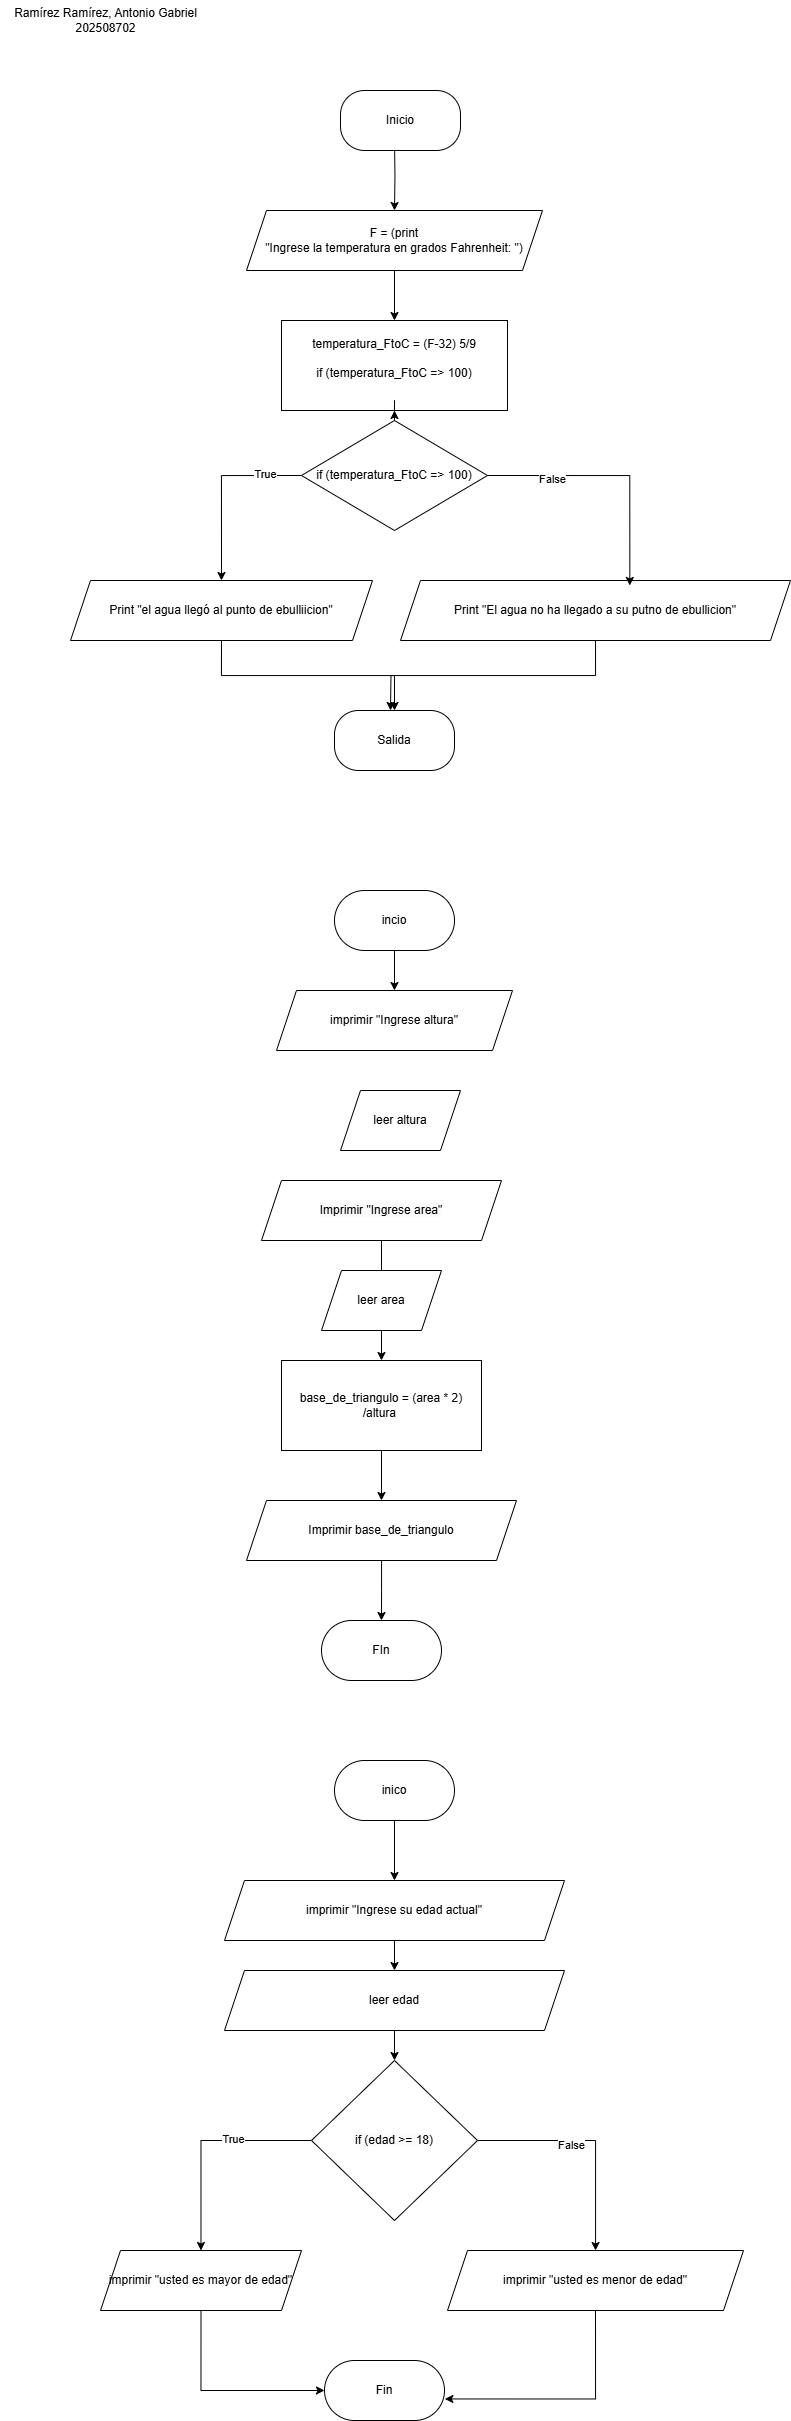

The diagram above was exported from draw.io. Its source (the exported page's mxGraphModel, read from the mxfile embedded in the PNG):
<mxGraphModel dx="1678" dy="928" grid="1" gridSize="10" guides="1" tooltips="1" connect="1" arrows="1" fold="1" page="1" pageScale="1" pageWidth="827" pageHeight="1169" math="0" shadow="0">
  <root>
    <mxCell id="0" />
    <mxCell id="1" parent="0" />
    <mxCell id="L6ibwcZqbPdTsbd80rwH-10" value="" style="edgeStyle=orthogonalEdgeStyle;rounded=0;orthogonalLoop=1;jettySize=auto;html=1;" parent="1" target="L6ibwcZqbPdTsbd80rwH-3" edge="1">
      <mxGeometry relative="1" as="geometry">
        <mxPoint x="414" y="150" as="sourcePoint" />
      </mxGeometry>
    </mxCell>
    <mxCell id="L6ibwcZqbPdTsbd80rwH-11" value="" style="edgeStyle=orthogonalEdgeStyle;rounded=0;orthogonalLoop=1;jettySize=auto;html=1;" parent="1" source="L6ibwcZqbPdTsbd80rwH-3" target="L6ibwcZqbPdTsbd80rwH-4" edge="1">
      <mxGeometry relative="1" as="geometry" />
    </mxCell>
    <mxCell id="L6ibwcZqbPdTsbd80rwH-3" value="&lt;div&gt;F = (print&lt;/div&gt;&quot;Ingrese la temperatura en grados Fahrenheit: &quot;)" style="shape=parallelogram;perimeter=parallelogramPerimeter;whiteSpace=wrap;html=1;fixedSize=1;" parent="1" vertex="1">
      <mxGeometry x="266" y="220" width="296" height="60" as="geometry" />
    </mxCell>
    <mxCell id="L6ibwcZqbPdTsbd80rwH-4" value="&lt;div&gt;&lt;br&gt;&lt;/div&gt;&lt;div&gt;temperatura_FtoC =&lt;span style=&quot;background-color: transparent; color: light-dark(rgb(0, 0, 0), rgb(255, 255, 255));&quot;&gt;&amp;nbsp;(F-32) 5/9&lt;/span&gt;&lt;/div&gt;&lt;div&gt;&lt;br&gt;&lt;/div&gt;&lt;div&gt;if (&lt;span style=&quot;background-color: transparent; color: light-dark(rgb(0, 0, 0), rgb(255, 255, 255));&quot;&gt;temperatura_FtoC =&amp;gt; 100)&lt;/span&gt;&lt;/div&gt;&lt;br&gt;&lt;div&gt;&lt;br&gt;&lt;/div&gt;" style="rounded=0;whiteSpace=wrap;html=1;" parent="1" vertex="1">
      <mxGeometry x="301" y="330" width="226" height="90" as="geometry" />
    </mxCell>
    <mxCell id="L6ibwcZqbPdTsbd80rwH-22" style="edgeStyle=orthogonalEdgeStyle;rounded=0;orthogonalLoop=1;jettySize=auto;html=1;entryX=0.5;entryY=1;entryDx=0;entryDy=0;" parent="1" source="L6ibwcZqbPdTsbd80rwH-5" target="L6ibwcZqbPdTsbd80rwH-4" edge="1">
      <mxGeometry relative="1" as="geometry" />
    </mxCell>
    <mxCell id="L6ibwcZqbPdTsbd80rwH-23" style="edgeStyle=orthogonalEdgeStyle;rounded=0;orthogonalLoop=1;jettySize=auto;html=1;exitX=0;exitY=0.5;exitDx=0;exitDy=0;entryX=0.5;entryY=0;entryDx=0;entryDy=0;" parent="1" source="L6ibwcZqbPdTsbd80rwH-5" target="L6ibwcZqbPdTsbd80rwH-7" edge="1">
      <mxGeometry relative="1" as="geometry" />
    </mxCell>
    <mxCell id="L6ibwcZqbPdTsbd80rwH-25" value="True" style="edgeLabel;html=1;align=center;verticalAlign=middle;resizable=0;points=[];" parent="L6ibwcZqbPdTsbd80rwH-23" vertex="1" connectable="0">
      <mxGeometry x="-0.6087" y="-2" relative="1" as="geometry">
        <mxPoint as="offset" />
      </mxGeometry>
    </mxCell>
    <mxCell id="L6ibwcZqbPdTsbd80rwH-5" value="&lt;div&gt;&lt;br&gt;&lt;/div&gt;if (&lt;span style=&quot;color: light-dark(rgb(0, 0, 0), rgb(255, 255, 255)); background-color: transparent;&quot;&gt;temperatura_FtoC =&amp;gt; 100)&lt;/span&gt;&lt;div&gt;&lt;span style=&quot;color: light-dark(rgb(0, 0, 0), rgb(255, 255, 255)); background-color: transparent;&quot;&gt;&lt;br&gt;&lt;/span&gt;&lt;/div&gt;" style="rhombus;whiteSpace=wrap;html=1;" parent="1" vertex="1">
      <mxGeometry x="321" y="430" width="186" height="110" as="geometry" />
    </mxCell>
    <mxCell id="L6ibwcZqbPdTsbd80rwH-20" style="edgeStyle=orthogonalEdgeStyle;rounded=0;orthogonalLoop=1;jettySize=auto;html=1;exitX=0.5;exitY=1;exitDx=0;exitDy=0;entryX=0.5;entryY=0;entryDx=0;entryDy=0;" parent="1" source="L6ibwcZqbPdTsbd80rwH-7" target="L6ibwcZqbPdTsbd80rwH-14" edge="1">
      <mxGeometry relative="1" as="geometry" />
    </mxCell>
    <mxCell id="L6ibwcZqbPdTsbd80rwH-7" value="&lt;div&gt;Print &quot;el agua llegó al punto de ebulliicion&quot;&lt;/div&gt;" style="shape=parallelogram;perimeter=parallelogramPerimeter;whiteSpace=wrap;html=1;fixedSize=1;" parent="1" vertex="1">
      <mxGeometry x="90" y="590" width="302" height="60" as="geometry" />
    </mxCell>
    <mxCell id="L6ibwcZqbPdTsbd80rwH-21" style="edgeStyle=orthogonalEdgeStyle;rounded=0;orthogonalLoop=1;jettySize=auto;html=1;exitX=0.5;exitY=1;exitDx=0;exitDy=0;" parent="1" source="L6ibwcZqbPdTsbd80rwH-8" edge="1">
      <mxGeometry relative="1" as="geometry">
        <mxPoint x="410" y="720" as="targetPoint" />
      </mxGeometry>
    </mxCell>
    <mxCell id="L6ibwcZqbPdTsbd80rwH-8" value="&lt;div&gt;Print &quot;El agua no ha llegado a su putno de ebullicion&quot;&lt;/div&gt;" style="shape=parallelogram;perimeter=parallelogramPerimeter;whiteSpace=wrap;html=1;fixedSize=1;" parent="1" vertex="1">
      <mxGeometry x="420" y="590" width="390" height="60" as="geometry" />
    </mxCell>
    <mxCell id="L6ibwcZqbPdTsbd80rwH-14" value="Salida" style="rounded=1;whiteSpace=wrap;html=1;arcSize=40;" parent="1" vertex="1">
      <mxGeometry x="354" y="720" width="120" height="60" as="geometry" />
    </mxCell>
    <mxCell id="L6ibwcZqbPdTsbd80rwH-15" value="Inicio" style="rounded=1;whiteSpace=wrap;html=1;arcSize=40;" parent="1" vertex="1">
      <mxGeometry x="360" y="100" width="120" height="60" as="geometry" />
    </mxCell>
    <mxCell id="L6ibwcZqbPdTsbd80rwH-24" style="edgeStyle=orthogonalEdgeStyle;rounded=0;orthogonalLoop=1;jettySize=auto;html=1;exitX=1;exitY=0.5;exitDx=0;exitDy=0;entryX=0.588;entryY=0.083;entryDx=0;entryDy=0;entryPerimeter=0;" parent="1" source="L6ibwcZqbPdTsbd80rwH-5" target="L6ibwcZqbPdTsbd80rwH-8" edge="1">
      <mxGeometry relative="1" as="geometry" />
    </mxCell>
    <mxCell id="L6ibwcZqbPdTsbd80rwH-26" value="False" style="edgeLabel;html=1;align=center;verticalAlign=middle;resizable=0;points=[];" parent="L6ibwcZqbPdTsbd80rwH-24" vertex="1" connectable="0">
      <mxGeometry x="-0.4883" y="-3" relative="1" as="geometry">
        <mxPoint as="offset" />
      </mxGeometry>
    </mxCell>
    <mxCell id="L6ibwcZqbPdTsbd80rwH-28" value="Ramírez Ramírez, Antonio Gabriel&lt;div&gt;202508702&lt;/div&gt;" style="text;html=1;align=center;verticalAlign=middle;resizable=0;points=[];autosize=1;strokeColor=none;fillColor=none;" parent="1" vertex="1">
      <mxGeometry x="20" y="10" width="210" height="40" as="geometry" />
    </mxCell>
    <mxCell id="EQYJEPt1UiemQ2J8pEpr-8" value="" style="edgeStyle=orthogonalEdgeStyle;rounded=0;orthogonalLoop=1;jettySize=auto;html=1;" edge="1" parent="1" source="EQYJEPt1UiemQ2J8pEpr-2" target="EQYJEPt1UiemQ2J8pEpr-3">
      <mxGeometry relative="1" as="geometry" />
    </mxCell>
    <mxCell id="EQYJEPt1UiemQ2J8pEpr-2" value="incio" style="rounded=1;whiteSpace=wrap;html=1;arcSize=50;" vertex="1" parent="1">
      <mxGeometry x="354" y="900" width="120" height="60" as="geometry" />
    </mxCell>
    <mxCell id="EQYJEPt1UiemQ2J8pEpr-3" value="imprimir &quot;Ingrese altura&quot;" style="shape=parallelogram;perimeter=parallelogramPerimeter;whiteSpace=wrap;html=1;fixedSize=1;" vertex="1" parent="1">
      <mxGeometry x="296" y="1000" width="236" height="60" as="geometry" />
    </mxCell>
    <mxCell id="EQYJEPt1UiemQ2J8pEpr-10" value="" style="edgeStyle=orthogonalEdgeStyle;rounded=0;orthogonalLoop=1;jettySize=auto;html=1;" edge="1" parent="1" source="EQYJEPt1UiemQ2J8pEpr-4" target="EQYJEPt1UiemQ2J8pEpr-5">
      <mxGeometry relative="1" as="geometry" />
    </mxCell>
    <mxCell id="EQYJEPt1UiemQ2J8pEpr-4" value="&lt;span style=&quot;color: rgb(0, 0, 0); font-family: Helvetica; font-size: 12px; font-style: normal; font-variant-ligatures: normal; font-variant-caps: normal; font-weight: 400; letter-spacing: normal; orphans: 2; text-align: center; text-indent: 0px; text-transform: none; widows: 2; word-spacing: 0px; -webkit-text-stroke-width: 0px; white-space: normal; background-color: rgb(251, 251, 251); text-decoration-thickness: initial; text-decoration-style: initial; text-decoration-color: initial; float: none; display: inline !important;&quot;&gt;Imprimir &quot;Ingrese area&quot;&lt;/span&gt;" style="shape=parallelogram;perimeter=parallelogramPerimeter;whiteSpace=wrap;html=1;fixedSize=1;" vertex="1" parent="1">
      <mxGeometry x="281" y="1190" width="240" height="60" as="geometry" />
    </mxCell>
    <mxCell id="EQYJEPt1UiemQ2J8pEpr-11" value="" style="edgeStyle=orthogonalEdgeStyle;rounded=0;orthogonalLoop=1;jettySize=auto;html=1;" edge="1" parent="1" source="EQYJEPt1UiemQ2J8pEpr-5" target="EQYJEPt1UiemQ2J8pEpr-6">
      <mxGeometry relative="1" as="geometry" />
    </mxCell>
    <mxCell id="EQYJEPt1UiemQ2J8pEpr-5" value="base_de_triangulo = (area * 2) /altura&amp;nbsp;" style="rounded=0;whiteSpace=wrap;html=1;" vertex="1" parent="1">
      <mxGeometry x="301" y="1370" width="200" height="90" as="geometry" />
    </mxCell>
    <mxCell id="EQYJEPt1UiemQ2J8pEpr-12" value="" style="edgeStyle=orthogonalEdgeStyle;rounded=0;orthogonalLoop=1;jettySize=auto;html=1;" edge="1" parent="1" source="EQYJEPt1UiemQ2J8pEpr-6">
      <mxGeometry relative="1" as="geometry">
        <mxPoint x="401" y="1630" as="targetPoint" />
      </mxGeometry>
    </mxCell>
    <mxCell id="EQYJEPt1UiemQ2J8pEpr-6" value="Imprimir base_de_triangulo" style="shape=parallelogram;perimeter=parallelogramPerimeter;whiteSpace=wrap;html=1;fixedSize=1;" vertex="1" parent="1">
      <mxGeometry x="266" y="1510" width="270" height="60" as="geometry" />
    </mxCell>
    <mxCell id="EQYJEPt1UiemQ2J8pEpr-7" value="FIn" style="rounded=1;whiteSpace=wrap;html=1;arcSize=50;" vertex="1" parent="1">
      <mxGeometry x="341" y="1630" width="120" height="60" as="geometry" />
    </mxCell>
    <mxCell id="EQYJEPt1UiemQ2J8pEpr-23" value="" style="edgeStyle=orthogonalEdgeStyle;rounded=0;orthogonalLoop=1;jettySize=auto;html=1;" edge="1" parent="1" source="EQYJEPt1UiemQ2J8pEpr-13" target="EQYJEPt1UiemQ2J8pEpr-14">
      <mxGeometry relative="1" as="geometry" />
    </mxCell>
    <mxCell id="EQYJEPt1UiemQ2J8pEpr-13" value="inico" style="rounded=1;whiteSpace=wrap;html=1;arcSize=50;" vertex="1" parent="1">
      <mxGeometry x="354" y="1770" width="120" height="60" as="geometry" />
    </mxCell>
    <mxCell id="EQYJEPt1UiemQ2J8pEpr-32" value="" style="edgeStyle=orthogonalEdgeStyle;rounded=0;orthogonalLoop=1;jettySize=auto;html=1;" edge="1" parent="1" source="EQYJEPt1UiemQ2J8pEpr-14" target="EQYJEPt1UiemQ2J8pEpr-30">
      <mxGeometry relative="1" as="geometry" />
    </mxCell>
    <mxCell id="EQYJEPt1UiemQ2J8pEpr-14" value="imprimir &quot;Ingrese su edad actual&quot;" style="shape=parallelogram;perimeter=parallelogramPerimeter;whiteSpace=wrap;html=1;fixedSize=1;" vertex="1" parent="1">
      <mxGeometry x="244" y="1890" width="340" height="60" as="geometry" />
    </mxCell>
    <mxCell id="EQYJEPt1UiemQ2J8pEpr-19" style="edgeStyle=orthogonalEdgeStyle;rounded=0;orthogonalLoop=1;jettySize=auto;html=1;exitX=0;exitY=0.5;exitDx=0;exitDy=0;" edge="1" parent="1" source="EQYJEPt1UiemQ2J8pEpr-16" target="EQYJEPt1UiemQ2J8pEpr-17">
      <mxGeometry relative="1" as="geometry" />
    </mxCell>
    <mxCell id="EQYJEPt1UiemQ2J8pEpr-21" value="True" style="edgeLabel;html=1;align=center;verticalAlign=middle;resizable=0;points=[];" vertex="1" connectable="0" parent="EQYJEPt1UiemQ2J8pEpr-19">
      <mxGeometry x="-0.2813" y="-2" relative="1" as="geometry">
        <mxPoint as="offset" />
      </mxGeometry>
    </mxCell>
    <mxCell id="EQYJEPt1UiemQ2J8pEpr-20" style="edgeStyle=orthogonalEdgeStyle;rounded=0;orthogonalLoop=1;jettySize=auto;html=1;exitX=1;exitY=0.5;exitDx=0;exitDy=0;" edge="1" parent="1" source="EQYJEPt1UiemQ2J8pEpr-16" target="EQYJEPt1UiemQ2J8pEpr-18">
      <mxGeometry relative="1" as="geometry" />
    </mxCell>
    <mxCell id="EQYJEPt1UiemQ2J8pEpr-22" value="False" style="edgeLabel;html=1;align=center;verticalAlign=middle;resizable=0;points=[];" vertex="1" connectable="0" parent="EQYJEPt1UiemQ2J8pEpr-20">
      <mxGeometry x="-0.1872" y="-4" relative="1" as="geometry">
        <mxPoint as="offset" />
      </mxGeometry>
    </mxCell>
    <mxCell id="EQYJEPt1UiemQ2J8pEpr-16" value="&lt;br&gt;&lt;span style=&quot;color: rgb(0, 0, 0); font-family: Helvetica; font-size: 12px; font-style: normal; font-variant-ligatures: normal; font-variant-caps: normal; font-weight: 400; letter-spacing: normal; orphans: 2; text-align: center; text-indent: 0px; text-transform: none; widows: 2; word-spacing: 0px; -webkit-text-stroke-width: 0px; white-space: normal; background-color: rgb(251, 251, 251); text-decoration-thickness: initial; text-decoration-style: initial; text-decoration-color: initial; float: none; display: inline !important;&quot;&gt;if (edad &amp;gt;= 18)&lt;/span&gt;&lt;div&gt;&lt;br/&gt;&lt;/div&gt;" style="rhombus;whiteSpace=wrap;html=1;" vertex="1" parent="1">
      <mxGeometry x="331" y="2070" width="166" height="160" as="geometry" />
    </mxCell>
    <mxCell id="EQYJEPt1UiemQ2J8pEpr-26" style="edgeStyle=orthogonalEdgeStyle;rounded=0;orthogonalLoop=1;jettySize=auto;html=1;exitX=0.5;exitY=1;exitDx=0;exitDy=0;entryX=0;entryY=0.5;entryDx=0;entryDy=0;" edge="1" parent="1" source="EQYJEPt1UiemQ2J8pEpr-17" target="EQYJEPt1UiemQ2J8pEpr-25">
      <mxGeometry relative="1" as="geometry" />
    </mxCell>
    <mxCell id="EQYJEPt1UiemQ2J8pEpr-17" value="imprimir &quot;usted es mayor de edad&quot;" style="shape=parallelogram;perimeter=parallelogramPerimeter;whiteSpace=wrap;html=1;fixedSize=1;" vertex="1" parent="1">
      <mxGeometry x="120" y="2260" width="201" height="60" as="geometry" />
    </mxCell>
    <mxCell id="EQYJEPt1UiemQ2J8pEpr-18" value="imprimir &quot;usted es menor de edad&quot;" style="shape=parallelogram;perimeter=parallelogramPerimeter;whiteSpace=wrap;html=1;fixedSize=1;" vertex="1" parent="1">
      <mxGeometry x="467" y="2260" width="296" height="60" as="geometry" />
    </mxCell>
    <mxCell id="EQYJEPt1UiemQ2J8pEpr-25" value="Fin" style="rounded=1;whiteSpace=wrap;html=1;arcSize=50;" vertex="1" parent="1">
      <mxGeometry x="344" y="2370" width="120" height="60" as="geometry" />
    </mxCell>
    <mxCell id="EQYJEPt1UiemQ2J8pEpr-27" style="edgeStyle=orthogonalEdgeStyle;rounded=0;orthogonalLoop=1;jettySize=auto;html=1;exitX=0.5;exitY=1;exitDx=0;exitDy=0;entryX=1.003;entryY=0.641;entryDx=0;entryDy=0;entryPerimeter=0;" edge="1" parent="1" source="EQYJEPt1UiemQ2J8pEpr-18" target="EQYJEPt1UiemQ2J8pEpr-25">
      <mxGeometry relative="1" as="geometry" />
    </mxCell>
    <mxCell id="EQYJEPt1UiemQ2J8pEpr-28" value="leer altura" style="shape=parallelogram;perimeter=parallelogramPerimeter;whiteSpace=wrap;html=1;fixedSize=1;" vertex="1" parent="1">
      <mxGeometry x="360" y="1100" width="120" height="60" as="geometry" />
    </mxCell>
    <mxCell id="EQYJEPt1UiemQ2J8pEpr-29" value="leer area" style="shape=parallelogram;perimeter=parallelogramPerimeter;whiteSpace=wrap;html=1;fixedSize=1;" vertex="1" parent="1">
      <mxGeometry x="341" y="1280" width="120" height="60" as="geometry" />
    </mxCell>
    <mxCell id="EQYJEPt1UiemQ2J8pEpr-33" value="" style="edgeStyle=orthogonalEdgeStyle;rounded=0;orthogonalLoop=1;jettySize=auto;html=1;" edge="1" parent="1" source="EQYJEPt1UiemQ2J8pEpr-30" target="EQYJEPt1UiemQ2J8pEpr-16">
      <mxGeometry relative="1" as="geometry" />
    </mxCell>
    <mxCell id="EQYJEPt1UiemQ2J8pEpr-30" value="leer edad" style="shape=parallelogram;perimeter=parallelogramPerimeter;whiteSpace=wrap;html=1;fixedSize=1;" vertex="1" parent="1">
      <mxGeometry x="244" y="1980" width="340" height="60" as="geometry" />
    </mxCell>
  </root>
</mxGraphModel>